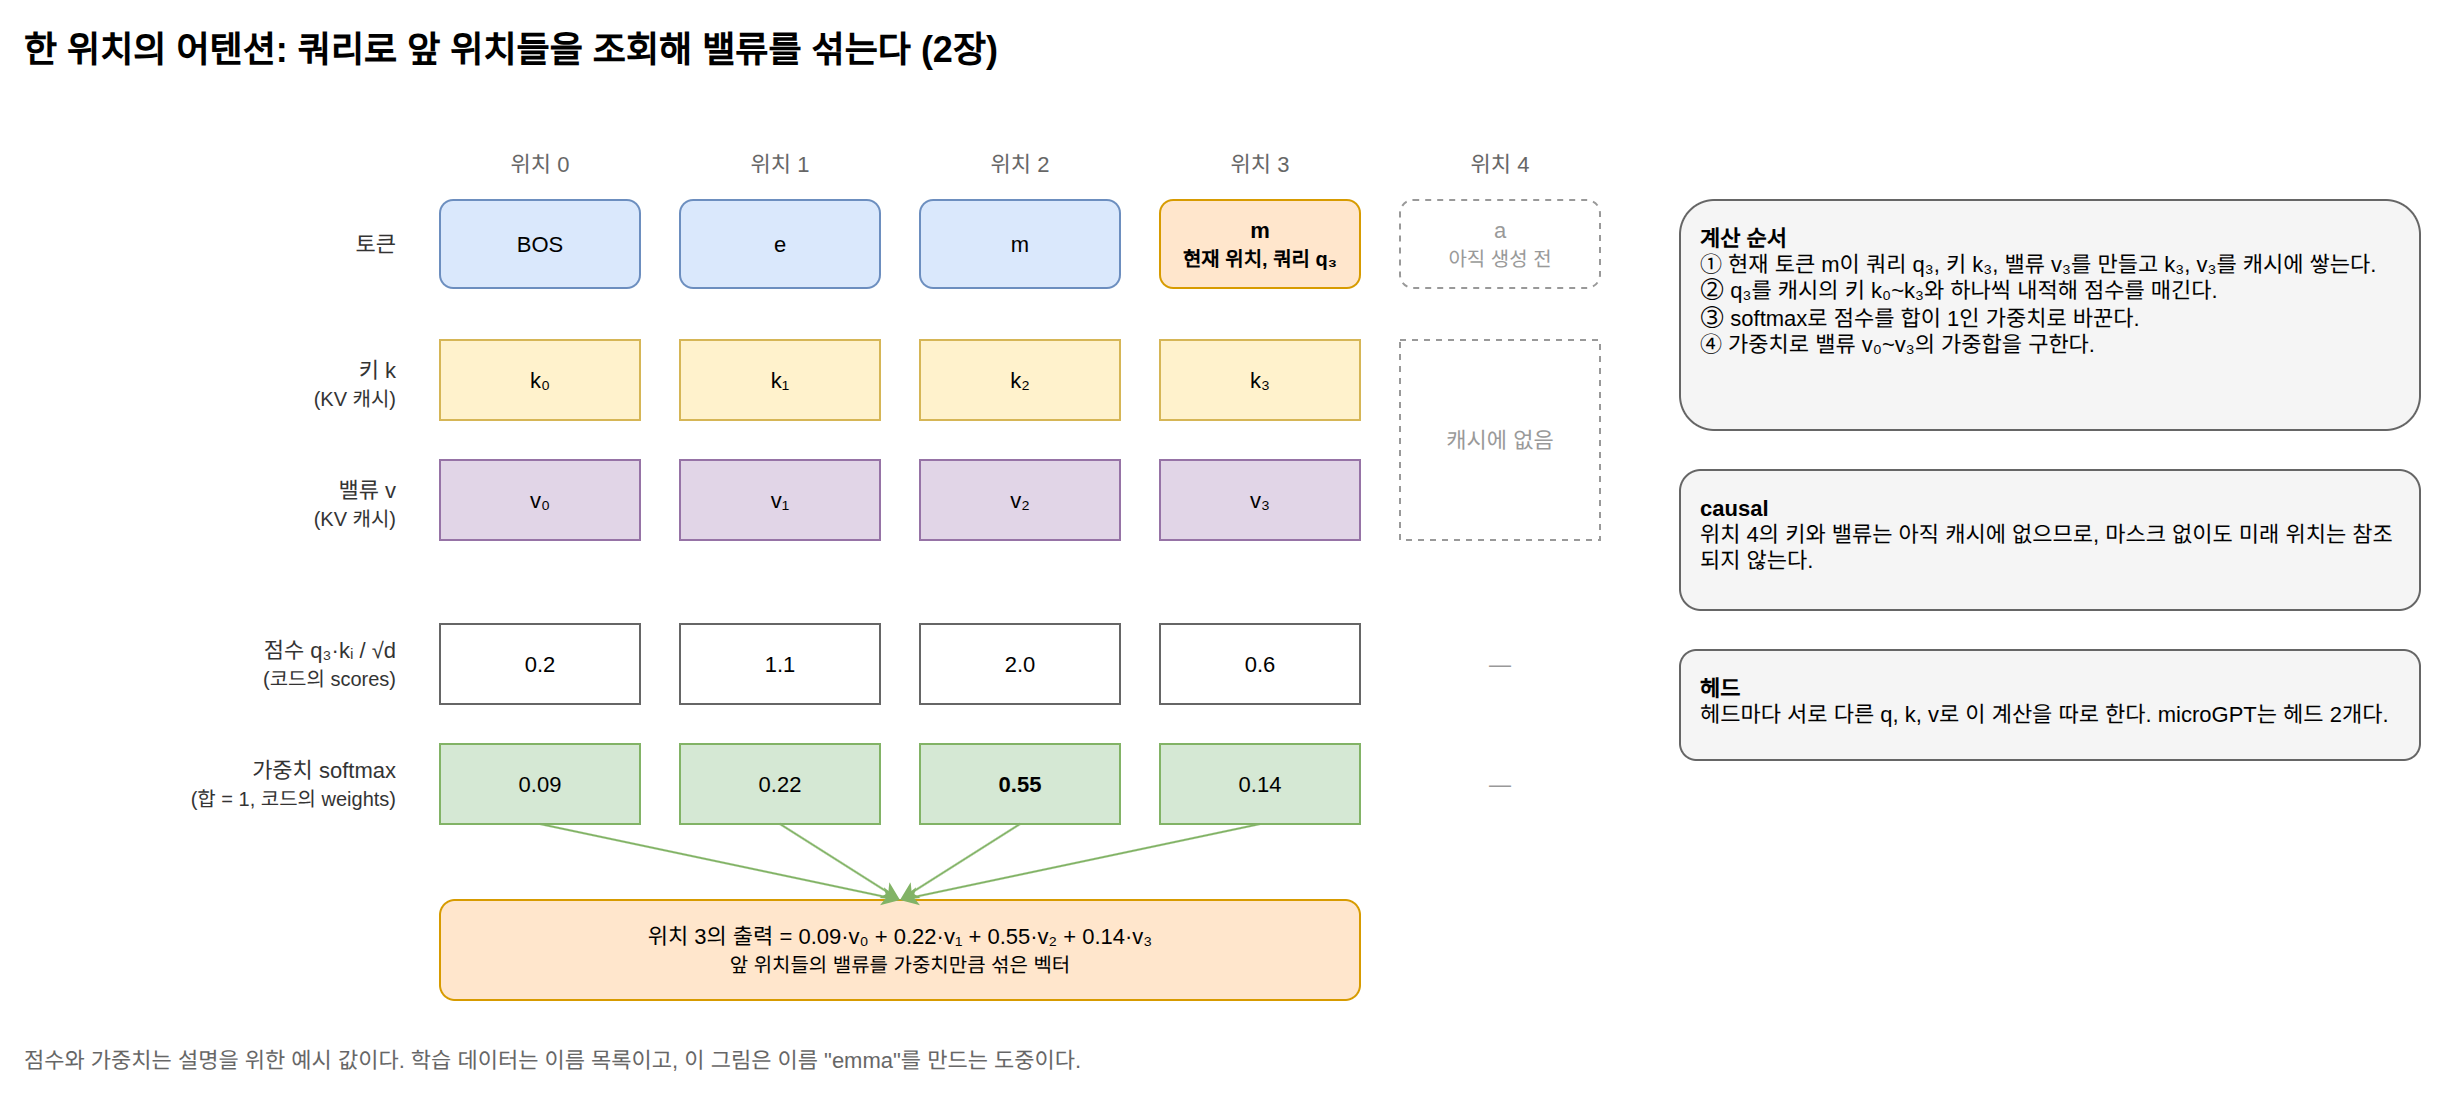

The diagram above was exported from draw.io. Its source (the exported page's mxGraphModel, read from the mxfile embedded in the PNG):
<mxGraphModel dx="1200" dy="800" grid="1" gridSize="10" guides="1" tooltips="1" connect="1" arrows="1" fold="1" page="1" pageScale="1" pageWidth="1240" pageHeight="600" math="0" shadow="0">
  <root>
    <mxCell id="0" />
    <mxCell id="1" parent="0" />
    <mxCell id="c1" value="한 위치의 어텐션: 쿼리로 앞 위치들을 조회해 밸류를 섞는다 (2장)" style="text;html=1;fontSize=18;fontStyle=1;align=left;verticalAlign=middle;" vertex="1" parent="1">
      <mxGeometry x="40" y="20" width="1100" height="30" as="geometry" />
    </mxCell>
    <mxCell id="c2" value="토큰" style="text;html=1;whiteSpace=wrap;fontSize=11;fontColor=#333333;align=right;verticalAlign=middle;" vertex="1" parent="1">
      <mxGeometry x="40" y="110" width="190" height="44" as="geometry" />
    </mxCell>
    <mxCell id="c3" value="키 k&lt;br&gt;&lt;font style=&quot;font-size:10px&quot;&gt;(KV 캐시)&lt;/font&gt;" style="text;html=1;whiteSpace=wrap;fontSize=11;fontColor=#333333;align=right;verticalAlign=middle;" vertex="1" parent="1">
      <mxGeometry x="40" y="180" width="190" height="44" as="geometry" />
    </mxCell>
    <mxCell id="c4" value="밸류 v&lt;br&gt;&lt;font style=&quot;font-size:10px&quot;&gt;(KV 캐시)&lt;/font&gt;" style="text;html=1;whiteSpace=wrap;fontSize=11;fontColor=#333333;align=right;verticalAlign=middle;" vertex="1" parent="1">
      <mxGeometry x="40" y="240" width="190" height="44" as="geometry" />
    </mxCell>
    <mxCell id="c5" value="점수 q₃·kᵢ / √d&lt;br&gt;&lt;font style=&quot;font-size:10px&quot;&gt;(코드의 scores)&lt;/font&gt;" style="text;html=1;whiteSpace=wrap;fontSize=11;fontColor=#333333;align=right;verticalAlign=middle;" vertex="1" parent="1">
      <mxGeometry x="40" y="320" width="190" height="44" as="geometry" />
    </mxCell>
    <mxCell id="c6" value="가중치 softmax&lt;br&gt;&lt;font style=&quot;font-size:10px&quot;&gt;(합 = 1, 코드의 weights)&lt;/font&gt;" style="text;html=1;whiteSpace=wrap;fontSize=11;fontColor=#333333;align=right;verticalAlign=middle;" vertex="1" parent="1">
      <mxGeometry x="40" y="380" width="190" height="44" as="geometry" />
    </mxCell>
    <mxCell id="c7" value="위치 0" style="text;html=1;whiteSpace=wrap;fontSize=11;fontColor=#666666;align=center;verticalAlign=middle;" vertex="1" parent="1">
      <mxGeometry x="250" y="82" width="100" height="20" as="geometry" />
    </mxCell>
    <mxCell id="c8" value="위치 1" style="text;html=1;whiteSpace=wrap;fontSize=11;fontColor=#666666;align=center;verticalAlign=middle;" vertex="1" parent="1">
      <mxGeometry x="370" y="82" width="100" height="20" as="geometry" />
    </mxCell>
    <mxCell id="c9" value="위치 2" style="text;html=1;whiteSpace=wrap;fontSize=11;fontColor=#666666;align=center;verticalAlign=middle;" vertex="1" parent="1">
      <mxGeometry x="490" y="82" width="100" height="20" as="geometry" />
    </mxCell>
    <mxCell id="c10" value="위치 3" style="text;html=1;whiteSpace=wrap;fontSize=11;fontColor=#666666;align=center;verticalAlign=middle;" vertex="1" parent="1">
      <mxGeometry x="610" y="82" width="100" height="20" as="geometry" />
    </mxCell>
    <mxCell id="c11" value="위치 4" style="text;html=1;whiteSpace=wrap;fontSize=11;fontColor=#666666;align=center;verticalAlign=middle;" vertex="1" parent="1">
      <mxGeometry x="730" y="82" width="100" height="20" as="geometry" />
    </mxCell>
    <mxCell id="c12" value="BOS" style="rounded=1;whiteSpace=wrap;html=1;fillColor=#dae8fc;strokeColor=#6c8ebf;fontSize=11;" vertex="1" parent="1">
      <mxGeometry x="250" y="110" width="100" height="44" as="geometry" />
    </mxCell>
    <mxCell id="c13" value="k₀" style="rounded=0;whiteSpace=wrap;html=1;fillColor=#fff2cc;strokeColor=#d6b656;fontSize=11;" vertex="1" parent="1">
      <mxGeometry x="250" y="180" width="100" height="40" as="geometry" />
    </mxCell>
    <mxCell id="c14" value="v₀" style="rounded=0;whiteSpace=wrap;html=1;fillColor=#e1d5e7;strokeColor=#9673a6;fontSize=11;" vertex="1" parent="1">
      <mxGeometry x="250" y="240" width="100" height="40" as="geometry" />
    </mxCell>
    <mxCell id="c15" value="e" style="rounded=1;whiteSpace=wrap;html=1;fillColor=#dae8fc;strokeColor=#6c8ebf;fontSize=11;" vertex="1" parent="1">
      <mxGeometry x="370" y="110" width="100" height="44" as="geometry" />
    </mxCell>
    <mxCell id="c16" value="k₁" style="rounded=0;whiteSpace=wrap;html=1;fillColor=#fff2cc;strokeColor=#d6b656;fontSize=11;" vertex="1" parent="1">
      <mxGeometry x="370" y="180" width="100" height="40" as="geometry" />
    </mxCell>
    <mxCell id="c17" value="v₁" style="rounded=0;whiteSpace=wrap;html=1;fillColor=#e1d5e7;strokeColor=#9673a6;fontSize=11;" vertex="1" parent="1">
      <mxGeometry x="370" y="240" width="100" height="40" as="geometry" />
    </mxCell>
    <mxCell id="c18" value="m" style="rounded=1;whiteSpace=wrap;html=1;fillColor=#dae8fc;strokeColor=#6c8ebf;fontSize=11;" vertex="1" parent="1">
      <mxGeometry x="490" y="110" width="100" height="44" as="geometry" />
    </mxCell>
    <mxCell id="c19" value="k₂" style="rounded=0;whiteSpace=wrap;html=1;fillColor=#fff2cc;strokeColor=#d6b656;fontSize=11;" vertex="1" parent="1">
      <mxGeometry x="490" y="180" width="100" height="40" as="geometry" />
    </mxCell>
    <mxCell id="c20" value="v₂" style="rounded=0;whiteSpace=wrap;html=1;fillColor=#e1d5e7;strokeColor=#9673a6;fontSize=11;" vertex="1" parent="1">
      <mxGeometry x="490" y="240" width="100" height="40" as="geometry" />
    </mxCell>
    <mxCell id="c21" value="m&lt;br&gt;&lt;font style=&quot;font-size:10px&quot;&gt;현재 위치, 쿼리 q₃&lt;/font&gt;" style="rounded=1;whiteSpace=wrap;html=1;fillColor=#ffe6cc;strokeColor=#d79b00;fontSize=11;fontStyle=1;" vertex="1" parent="1">
      <mxGeometry x="610" y="110" width="100" height="44" as="geometry" />
    </mxCell>
    <mxCell id="c22" value="k₃" style="rounded=0;whiteSpace=wrap;html=1;fillColor=#fff2cc;strokeColor=#d6b656;fontSize=11;" vertex="1" parent="1">
      <mxGeometry x="610" y="180" width="100" height="40" as="geometry" />
    </mxCell>
    <mxCell id="c23" value="v₃" style="rounded=0;whiteSpace=wrap;html=1;fillColor=#e1d5e7;strokeColor=#9673a6;fontSize=11;" vertex="1" parent="1">
      <mxGeometry x="610" y="240" width="100" height="40" as="geometry" />
    </mxCell>
    <mxCell id="c24" value="a&lt;br&gt;&lt;font style=&quot;font-size:10px&quot;&gt;아직 생성 전&lt;/font&gt;" style="rounded=1;whiteSpace=wrap;html=1;fillColor=#ffffff;strokeColor=#666666;fontSize=11;dashed=1;fontColor=#999999;strokeColor=#999999;" vertex="1" parent="1">
      <mxGeometry x="730" y="110" width="100" height="44" as="geometry" />
    </mxCell>
    <mxCell id="c25" value="캐시에 없음" style="rounded=0;whiteSpace=wrap;html=1;fillColor=#ffffff;strokeColor=#666666;fontSize=11;dashed=1;fontColor=#999999;strokeColor=#999999;" vertex="1" parent="1">
      <mxGeometry x="730" y="180" width="100" height="100" as="geometry" />
    </mxCell>
    <mxCell id="c26" value="0.2" style="rounded=0;whiteSpace=wrap;html=1;fillColor=#ffffff;strokeColor=#666666;fontSize=11;" vertex="1" parent="1">
      <mxGeometry x="250" y="322" width="100" height="40" as="geometry" />
    </mxCell>
    <mxCell id="c27" value="0.09" style="rounded=0;whiteSpace=wrap;html=1;fillColor=#d5e8d4;strokeColor=#82b366;fontSize=11;" vertex="1" parent="1">
      <mxGeometry x="250" y="382" width="100" height="40" as="geometry" />
    </mxCell>
    <mxCell id="c28" value="1.1" style="rounded=0;whiteSpace=wrap;html=1;fillColor=#ffffff;strokeColor=#666666;fontSize=11;" vertex="1" parent="1">
      <mxGeometry x="370" y="322" width="100" height="40" as="geometry" />
    </mxCell>
    <mxCell id="c29" value="0.22" style="rounded=0;whiteSpace=wrap;html=1;fillColor=#d5e8d4;strokeColor=#82b366;fontSize=11;" vertex="1" parent="1">
      <mxGeometry x="370" y="382" width="100" height="40" as="geometry" />
    </mxCell>
    <mxCell id="c30" value="2.0" style="rounded=0;whiteSpace=wrap;html=1;fillColor=#ffffff;strokeColor=#666666;fontSize=11;" vertex="1" parent="1">
      <mxGeometry x="490" y="322" width="100" height="40" as="geometry" />
    </mxCell>
    <mxCell id="c31" value="0.55" style="rounded=0;whiteSpace=wrap;html=1;fillColor=#d5e8d4;strokeColor=#82b366;fontSize=11;fontStyle=1;" vertex="1" parent="1">
      <mxGeometry x="490" y="382" width="100" height="40" as="geometry" />
    </mxCell>
    <mxCell id="c32" value="0.6" style="rounded=0;whiteSpace=wrap;html=1;fillColor=#ffffff;strokeColor=#666666;fontSize=11;" vertex="1" parent="1">
      <mxGeometry x="610" y="322" width="100" height="40" as="geometry" />
    </mxCell>
    <mxCell id="c33" value="0.14" style="rounded=0;whiteSpace=wrap;html=1;fillColor=#d5e8d4;strokeColor=#82b366;fontSize=11;" vertex="1" parent="1">
      <mxGeometry x="610" y="382" width="100" height="40" as="geometry" />
    </mxCell>
    <mxCell id="c34" value="—" style="text;html=1;whiteSpace=wrap;fontSize=11;fontColor=#999999;align=center;verticalAlign=middle;" vertex="1" parent="1">
      <mxGeometry x="730" y="322" width="100" height="40" as="geometry" />
    </mxCell>
    <mxCell id="c35" value="—" style="text;html=1;whiteSpace=wrap;fontSize=11;fontColor=#999999;align=center;verticalAlign=middle;" vertex="1" parent="1">
      <mxGeometry x="730" y="382" width="100" height="40" as="geometry" />
    </mxCell>
    <mxCell id="c36" value="위치 3의 출력 = 0.09·v₀ + 0.22·v₁ + 0.55·v₂ + 0.14·v₃&lt;br&gt;&lt;font style=&quot;font-size:10px&quot;&gt;앞 위치들의 밸류를 가중치만큼 섞은 벡터&lt;/font&gt;" style="rounded=1;whiteSpace=wrap;html=1;fillColor=#ffe6cc;strokeColor=#d79b00;fontSize=11;" vertex="1" parent="1">
      <mxGeometry x="250" y="460" width="460" height="50" as="geometry" />
    </mxCell>
    <mxCell id="c37" value="" style="edgeStyle=orthogonalEdgeStyle;rounded=0;html=1;fontSize=11;exitX=0.5;exitY=1;entryX=0.5;entryY=0;strokeColor=#82b366;edgeStyle=none;" edge="1" parent="1" source="c27" target="c36">
      <mxGeometry relative="1" as="geometry" />
    </mxCell>
    <mxCell id="c38" value="" style="edgeStyle=orthogonalEdgeStyle;rounded=0;html=1;fontSize=11;exitX=0.5;exitY=1;entryX=0.5;entryY=0;strokeColor=#82b366;edgeStyle=none;" edge="1" parent="1" source="c29" target="c36">
      <mxGeometry relative="1" as="geometry" />
    </mxCell>
    <mxCell id="c39" value="" style="edgeStyle=orthogonalEdgeStyle;rounded=0;html=1;fontSize=11;exitX=0.5;exitY=1;entryX=0.5;entryY=0;strokeColor=#82b366;edgeStyle=none;" edge="1" parent="1" source="c31" target="c36">
      <mxGeometry relative="1" as="geometry" />
    </mxCell>
    <mxCell id="c40" value="" style="edgeStyle=orthogonalEdgeStyle;rounded=0;html=1;fontSize=11;exitX=0.5;exitY=1;entryX=0.5;entryY=0;strokeColor=#82b366;edgeStyle=none;" edge="1" parent="1" source="c33" target="c36">
      <mxGeometry relative="1" as="geometry" />
    </mxCell>
    <mxCell id="c41" value="&lt;b&gt;계산 순서&lt;/b&gt;&lt;br&gt;① 현재 토큰 m이 쿼리 q₃, 키 k₃, 밸류 v₃를 만들고 k₃, v₃를 캐시에 쌓는다.&lt;br&gt;② q₃를 캐시의 키 k₀~k₃와 하나씩 내적해 점수를 매긴다.&lt;br&gt;③ softmax로 점수를 합이 1인 가중치로 바꾼다.&lt;br&gt;④ 가중치로 밸류 v₀~v₃의 가중합을 구한다." style="rounded=1;whiteSpace=wrap;html=1;fillColor=#f5f5f5;strokeColor=#666666;fontSize=11;align=left;spacingLeft=8;spacingRight=8;verticalAlign=top;spacingTop=6;" vertex="1" parent="1">
      <mxGeometry x="870" y="110" width="370" height="115" as="geometry" />
    </mxCell>
    <mxCell id="c42" value="&lt;b&gt;causal&lt;/b&gt;&lt;br&gt;위치 4의 키와 밸류는 아직 캐시에 없으므로, 마스크 없이도 미래 위치는 참조되지 않는다." style="rounded=1;whiteSpace=wrap;html=1;fillColor=#f5f5f5;strokeColor=#666666;fontSize=11;align=left;spacingLeft=8;spacingRight=8;verticalAlign=top;spacingTop=6;" vertex="1" parent="1">
      <mxGeometry x="870" y="245" width="370" height="70" as="geometry" />
    </mxCell>
    <mxCell id="c43" value="&lt;b&gt;헤드&lt;/b&gt;&lt;br&gt;헤드마다 서로 다른 q, k, v로 이 계산을 따로 한다. microGPT는 헤드 2개다." style="rounded=1;whiteSpace=wrap;html=1;fillColor=#f5f5f5;strokeColor=#666666;fontSize=11;align=left;spacingLeft=8;spacingRight=8;verticalAlign=top;spacingTop=6;" vertex="1" parent="1">
      <mxGeometry x="870" y="335" width="370" height="55" as="geometry" />
    </mxCell>
    <mxCell id="c44" value="점수와 가중치는 설명을 위한 예시 값이다. 학습 데이터는 이름 목록이고, 이 그림은 이름 &quot;emma&quot;를 만드는 도중이다." style="text;html=1;whiteSpace=wrap;fontSize=11;fontColor=#666666;align=left;verticalAlign=middle;" vertex="1" parent="1">
      <mxGeometry x="40" y="530" width="1100" height="20" as="geometry" />
    </mxCell>
  </root>
</mxGraphModel>